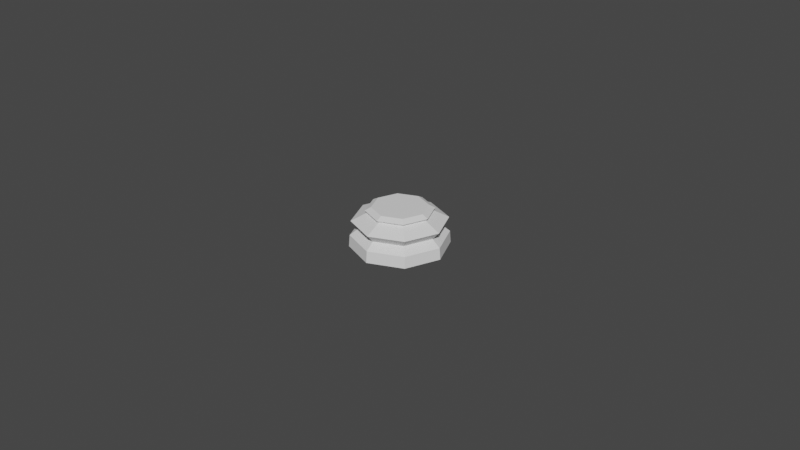 # Source: chessPieceBase.blend  (saved by Blender 2.80.75; exported with 4.5.12 LTS)
import bpy
from mathutils import Matrix  # noqa: F401  (used for matrix-valued properties, if any)

bpy.ops.wm.read_factory_settings(use_empty=True)
scene = bpy.context.scene
scene.name = 'Scene'

# ---- collections
col_collection = bpy.data.collections.new('Collection'); scene.collection.children.link(col_collection)

# ---- world
world_world = bpy.data.worlds.new('World'); scene.world = world_world
world_world.use_nodes = True; world_world.node_tree.nodes.clear()
_N = world_world.node_tree.nodes; _L = world_world.node_tree.links
n0 = _N.new('ShaderNodeOutputWorld'); n0.name = 'World Output'; n0.location = (300, 300)
n1 = _N.new('ShaderNodeBackground'); n1.name = 'Background'; n1.location = (10, 300)
n1.inputs[0].default_value = (0.05088, 0.05088, 0.05088, 1.0)
_L.new(n1.outputs[0], n0.inputs[0])
n0.is_active_output = True
world_world.color = (0.05088, 0.05088, 0.05088)
world_world.use_sun_shadow = False
world_world.sun_shadow_jitter_overblur = 0.0

# ---- meshes
me_cylinder = bpy.data.meshes.new('Cylinder')
me_cylinder.from_pydata([(6.291e-08, 0.5652, -2.0), (0.3996, 0.3996, -2.0), (0.5652, -8.211e-08, -2.0), (0.3996, -0.3996, -2.0), (-1.212e-07, -0.5652, -2.0), (-0.3996, -0.3996, -2.0), (-0.5652, 4.209e-07, -2.0), (-0.3996, 0.3996, -2.0), (0.443, 0.443, -1.736), (0.6264, -1.004e-07, -1.736), (0.443, -0.443, -1.736), (-1.449e-07, -0.6264, -1.736), (-0.443, -0.443, -1.736), (-0.6264, 4.572e-07, -1.736), (-0.443, 0.443, -1.736), (5.92e-08, 0.6264, -1.736), (4.491e-08, 0.964, -1.322), (0.6816, 0.6816, -1.322), (0.964, -1.814e-07, -1.322), (0.6816, -0.6816, -1.322), (-2.695e-07, -0.964, -1.322), (-0.6816, -0.6816, -1.322), (-0.964, 6.766e-07, -1.322), (-0.6816, 0.6816, -1.322), (5.494e-08, 0.8101, -0.9141), (0.5728, 0.5728, -0.9141), (0.8101, -1.381e-07, -0.9141), (0.5728, -0.5728, -0.9141), (-2.09e-07, -0.8101, -0.9141), (-0.5728, -0.5728, -0.9141), (-0.8101, 5.829e-07, -0.9141), (-0.5728, 0.5728, -0.9141), (-4.984e-08, 1.005, -1.192e-07), (0.7105, 0.7105, -1.192e-07), (1.005, -2.368e-07, -1.192e-07), (0.7105, -0.7105, -1.192e-07), (-2.808e-07, -1.005, -1.192e-07), (-0.7105, -0.7105, -1.192e-07), (-1.005, 5.981e-07, -1.192e-07), (-0.7105, 0.7105, -1.192e-07), (2.571e-08, 0.987, -0.5792), (0.6979, 0.6979, -0.5792), (0.987, -1.885e-07, -0.5792), (0.6979, -0.6979, -0.5792), (-2.959e-07, -0.987, -0.5792), (-0.6979, -0.6979, -0.5792), (-0.987, 6.899e-07, -0.5792), (-0.6979, 0.6979, -0.5792), (6.192e-08, 0.6863, -1.838), (0.4853, 0.4853, -1.838), (0.6863, -1.128e-07, -1.838), (0.4853, -0.4853, -1.838), (-1.617e-07, -0.6863, -1.838), (-0.4853, -0.4853, -1.838), (-0.6863, 4.981e-07, -1.838), (-0.4853, 0.4853, -1.838)], [], [(33, 34, 42, 41), (34, 35, 43, 42), (35, 36, 44, 43), (36, 37, 45, 44), (37, 38, 46, 45), (38, 39, 47, 46), (39, 32, 40, 47), (25, 24, 40, 41), (18, 17, 25, 26), (19, 18, 26, 27), (23, 22, 30, 31), (22, 21, 29, 30), (21, 20, 28, 29), (20, 19, 27, 28), (50, 49, 8, 9), (51, 50, 9, 10), (52, 51, 10, 11), (53, 52, 11, 12), (54, 53, 12, 13), (55, 54, 13, 14), (55, 48, 0, 7), (32, 33, 41, 40), (8, 17, 18, 9), (48, 15, 8, 49), (16, 15, 14, 23), (13, 22, 23, 14), (12, 21, 22, 13), (11, 20, 21, 12), (10, 19, 20, 11), (9, 18, 19, 10), (26, 25, 41, 42), (24, 31, 47, 40), (31, 30, 46, 47), (30, 29, 45, 46), (29, 28, 44, 45), (28, 27, 43, 44), (27, 26, 42, 43), (32, 39, 38, 37, 36, 35, 34, 33), (15, 16, 17, 8), (17, 16, 24, 25), (16, 23, 31, 24), (0, 48, 49, 1), (14, 15, 48, 55), (7, 6, 54, 55), (6, 5, 53, 54), (5, 4, 52, 53), (4, 3, 51, 52), (3, 2, 50, 51), (2, 1, 49, 50), (0, 1, 2, 3, 4, 5, 6, 7)])
_k = {(0, 1): 1.0, (1, 2): 1.0, (2, 3): 1.0, (3, 4): 1.0, (4, 5): 1.0, (5, 6): 1.0, (6, 7): 1.0, (0, 7): 1.0, (8, 15): 0.24706, (8, 9): 0.24706, (9, 10): 0.24706, (10, 11): 0.24706, (11, 12): 0.24706, (12, 13): 0.24706, (13, 14): 0.24706, (14, 15): 0.24706, (24, 31): 0.69804, (30, 31): 0.69804, (29, 30): 0.69804, (28, 29): 0.69804, (27, 28): 0.69804, (26, 27): 0.69804, (25, 26): 0.69804, (24, 25): 0.69804, (32, 33): 0.96863, (33, 34): 0.96863, (34, 35): 0.96863, (35, 36): 0.96863, (36, 37): 0.96863, (37, 38): 0.96863, (38, 39): 0.96863, (32, 39): 0.96863}
me_cylinder.attributes.new('crease_edge', 'FLOAT', 'EDGE').data.foreach_set('value', [_k.get((min(e.vertices), max(e.vertices)), 0.0) for e in me_cylinder.edges])
_uv = me_cylinder.uv_layers.new(name='UVMap')
_uv.uv.foreach_set('vector', [0.4054, 0.4054, 0.4698, 0.25, 0.75, 0.9092, 0.875, 0.9092, 0.4698, 0.25, 0.4054, 0.09459, 0.625, 0.9092, 0.75, 0.9092, 0.4054, 0.09459, 0.25, 0.03022, 0.5, 0.9092, 0.625, 0.9092, 0.25, 0.03022, 0.09459, 0.09459, 0.375, 0.9092, 0.5, 0.9092, 0.09459, 0.09459, 0.03022, 0.25, 0.25, 0.9092, 0.375, 0.9092, 0.03022, 0.25, 0.09459, 0.4054, 0.125, 0.9092, 0.25, 0.9092, 0.09459, 0.4054, 0.25, 0.4698, 0.0, 0.9092, 0.125, 0.9092, 0.875, 0.7891, 0.9999, 0.7891, 1.0, 0.9092, 0.875, 0.9092, 0.75, 0.6678, 0.875, 0.6678, 0.875, 0.7891, 0.75, 0.7891, 0.625, 0.6678, 0.75, 0.6678, 0.75, 0.7891, 0.625, 0.7891, 0.125, 0.6678, 0.25, 0.6678, 0.25, 0.7891, 0.125, 0.7891, 0.25, 0.6678, 0.375, 0.6678, 0.375, 0.7891, 0.25, 0.7891, 0.375, 0.6678, 0.5, 0.6678, 0.5, 0.7891, 0.375, 0.7891, 0.5, 0.6678, 0.625, 0.6678, 0.625, 0.7891, 0.5, 0.7891, 0.75, 0.5404, 0.875, 0.5404, 0.875, 0.5659, 0.75, 0.5659, 0.625, 0.5404, 0.75, 0.5404, 0.75, 0.5659, 0.625, 0.5659, 0.5, 0.5404, 0.625, 0.5404, 0.625, 0.5659, 0.5, 0.5659, 0.375, 0.5404, 0.5, 0.5404, 0.5, 0.5659, 0.375, 0.5659, 0.25, 0.5404, 0.375, 0.5404, 0.375, 0.5659, 0.25, 0.5659, 0.125, 0.5404, 0.25, 0.5404, 0.25, 0.5659, 0.125, 0.5659, 0.125, 0.5404, 0.0, 0.5404, 0.0, 0.5, 0.125, 0.5, 0.25, 0.4698, 0.4054, 0.4054, 0.875, 0.9092, 1.0, 0.9092, 0.875, 0.5659, 0.875, 0.6678, 0.75, 0.6678, 0.75, 0.5659, 1.0, 0.5404, 1.0, 0.5659, 0.875, 0.5659, 0.875, 0.5404, 0.0008682, 0.6678, 0.0, 0.5659, 0.125, 0.5659, 0.125, 0.6678, 0.25, 0.5659, 0.25, 0.6678, 0.125, 0.6678, 0.125, 0.5659, 0.375, 0.5659, 0.375, 0.6678, 0.25, 0.6678, 0.25, 0.5659, 0.5, 0.5659, 0.5, 0.6678, 0.375, 0.6678, 0.375, 0.5659, 0.625, 0.5659, 0.625, 0.6678, 0.5, 0.6678, 0.5, 0.5659, 0.75, 0.5659, 0.75, 0.6678, 0.625, 0.6678, 0.625, 0.5659, 0.75, 0.7891, 0.875, 0.7891, 0.875, 0.9092, 0.75, 0.9092, 5.662e-05, 0.7891, 0.125, 0.7891, 0.125, 0.9092, 0.0, 0.9092, 0.125, 0.7891, 0.25, 0.7891, 0.25, 0.9092, 0.125, 0.9092, 0.25, 0.7891, 0.375, 0.7891, 0.375, 0.9092, 0.25, 0.9092, 0.375, 0.7891, 0.5, 0.7891, 0.5, 0.9092, 0.375, 0.9092, 0.5, 0.7891, 0.625, 0.7891, 0.625, 0.9092, 0.5, 0.9092, 0.625, 0.7891, 0.75, 0.7891, 0.75, 0.9092, 0.625, 0.9092, 0.25, 0.4698, 0.09459, 0.4054, 0.03022, 0.25, 0.09459, 0.09459, 0.25, 0.03022, 0.4054, 0.09459, 0.4698, 0.25, 0.4054, 0.4054, 1.0, 0.5659, 0.9991, 0.6678, 0.875, 0.6678, 0.875, 0.5659, 0.875, 0.6678, 0.9991, 0.6678, 0.9999, 0.7891, 0.875, 0.7891, 0.0008682, 0.6678, 0.125, 0.6678, 0.125, 0.7891, 5.662e-05, 0.7891, 1.0, 0.5, 1.0, 0.5404, 0.875, 0.5404, 0.875, 0.5, 0.125, 0.5659, 0.0, 0.5659, 0.0, 0.5404, 0.125, 0.5404, 0.125, 0.5, 0.25, 0.5, 0.25, 0.5404, 0.125, 0.5404, 0.25, 0.5, 0.375, 0.5, 0.375, 0.5404, 0.25, 0.5404, 0.375, 0.5, 0.5, 0.5, 0.5, 0.5404, 0.375, 0.5404, 0.5, 0.5, 0.625, 0.5, 0.625, 0.5404, 0.5, 0.5404, 0.625, 0.5, 0.75, 0.5, 0.75, 0.5404, 0.625, 0.5404, 0.75, 0.5, 0.875, 0.5, 0.875, 0.5404, 0.75, 0.5404, 0.0, 0.5, 0.875, 0.5, 0.75, 0.5, 0.625, 0.5, 0.5, 0.5, 0.375, 0.5, 0.25, 0.5, 0.125, 0.5])
me_cylinder.use_remesh_preserve_volume = False
me_cylinder.use_remesh_preserve_attributes = False
me_cylinder.use_mirror_vertex_groups = False
me_cylinder.update()

# ---- objects
ob_base = bpy.data.objects.new('Base', me_cylinder)

# ---- transforms, parenting, visibility, modifiers, constraints
ob_base.location = (0.0, 0.0, 0.0)
ob_base.scale = (-0.01496, -0.01499, -0.00623)
ob_base.lineart.crease_threshold = 0.0

# ---- collection membership
col_collection.objects.link(ob_base)

# ---- scene / render settings (as saved in the file)
scene.frame_start = 1; scene.frame_end = 250; scene.frame_set(1)
scene.render.engine = 'BLENDER_EEVEE_NEXT'
scene.cycles.use_denoising = False
scene.cycles.samples = 128
scene.cycles.sampling_pattern = 'TABULATED_SOBOL'
scene.cycles.use_adaptive_sampling = False
scene.cycles.use_light_tree = False
scene.view_settings.view_transform = 'Filmic'
bpy.context.view_layer.update()

# ---- added for rendering (the .blend has no active camera and no usable light): camera, sun
cam_auto = bpy.data.cameras.new('AutoCamera')
cam_auto.lens = 50.0
cam_auto.sensor_width = 36.0
cam_auto.clip_end = 1000.0
ob_auto_camera = bpy.data.objects.new('AutoCamera', cam_auto)
scene.collection.objects.link(ob_auto_camera)
ob_auto_camera.location = (0.185045, -0.222054, 0.154265)
ob_auto_camera.rotation_euler = (1.09748, -7.21219e-08, 0.694738)
scene.camera = ob_auto_camera
light_auto_sun = bpy.data.lights.new('AutoSun', 'SUN')
light_auto_sun.energy = 3.0
light_auto_sun.angle = 0.0523599
ob_auto_sun = bpy.data.objects.new('AutoSun', light_auto_sun)
scene.collection.objects.link(ob_auto_sun)
ob_auto_sun.rotation_euler = (0.872665, 0.174533, 0.523599)
bpy.context.view_layer.update()
